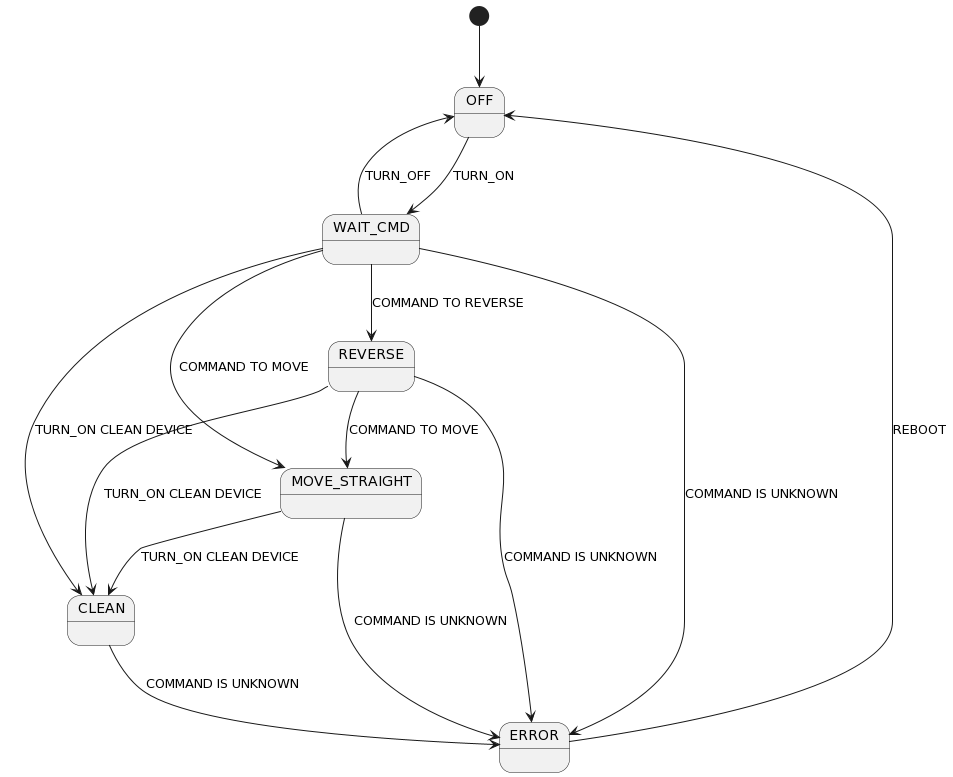

The diagram above was rendered by PlantUML. Its source (embedded in the PNG):
@startuml
[*] --> OFF
OFF --> WAIT_CMD : TURN_ON
WAIT_CMD --> OFF : TURN_OFF
WAIT_CMD --> REVERSE : COMMAND TO REVERSE
WAIT_CMD --> MOVE_STRAIGHT : COMMAND TO MOVE
WAIT_CMD --> ERROR : COMMAND IS UNKNOWN
WAIT_CMD --> CLEAN : TURN_ON CLEAN DEVICE
MOVE_STRAIGHT --> CLEAN : TURN_ON CLEAN DEVICE
MOVE_STRAIGHT --> ERROR : COMMAND IS UNKNOWN
REVERSE --> MOVE_STRAIGHT : COMMAND TO MOVE
REVERSE--> ERROR : COMMAND IS UNKNOWN
REVERSE --> CLEAN : TURN_ON CLEAN DEVICE
CLEAN --> ERROR : COMMAND IS UNKNOWN
ERROR --> OFF : REBOOT
@enduml